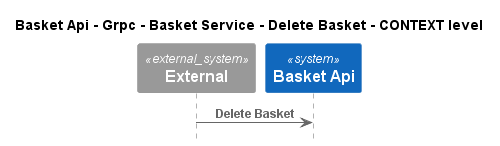

The diagram above was rendered by PlantUML. Its source (embedded in the PNG):
@startuml
!pragma layout smetana
!include ..\..\..\..\..\..\..\..\.c4s\C4_Sequence.puml

title Basket Api - Grpc - Basket Service - Delete Basket - CONTEXT level

System_Ext(C4InterFlow.SoftwareSystems.ExternalSystem, "External", "")
System(dotnet.eShop.Architecture.SoftwareSystems.BasketApi, "Basket Api", "")

Rel(C4InterFlow.SoftwareSystems.ExternalSystem, dotnet.eShop.Architecture.SoftwareSystems.BasketApi, "Delete Basket")


@enduml